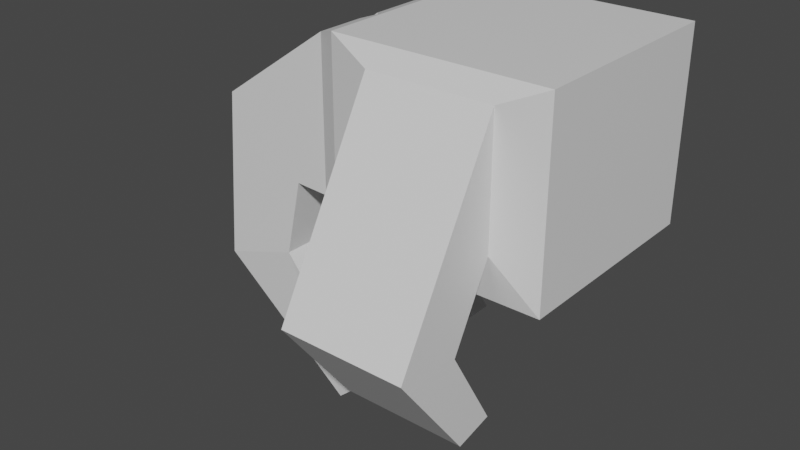 # Source: hand.blend  (saved by Blender 2.93.20; exported with 4.5.12 LTS)
import bpy
from mathutils import Matrix  # noqa: F401  (used for matrix-valued properties, if any)

bpy.ops.wm.read_factory_settings(use_empty=True)
scene = bpy.context.scene
scene.name = 'Scene'

# ---- collections
col_collection = bpy.data.collections.new('Collection'); scene.collection.children.link(col_collection)

# ---- materials (node trees are filled in below, after node groups)
mat_material = bpy.data.materials.new('Material')
mat_material.alpha_threshold = 0.0
mat_material.use_transparent_shadow = False
mat_material.line_color = (0.0, 0.0, 0.0, 1.0)

# ---- material node trees
mat_material.use_nodes = True; mat_material.node_tree.nodes.clear()
_N = mat_material.node_tree.nodes; _L = mat_material.node_tree.links
n0 = _N.new('ShaderNodeOutputMaterial'); n0.name = 'Material Output'; n0.location = (300, 300)
n1 = _N.new('ShaderNodeBsdfPrincipled'); n1.name = 'Principled BSDF'; n1.location = (10, 300)
n1.distribution = 'GGX'
n1.subsurface_method = 'BURLEY'
n1.inputs[2].default_value = 0.4
n1.inputs[3].default_value = 1.45
n1.inputs[27].default_value = (0.0, 0.0, 0.0, 1.0)
n1.inputs[28].default_value = 1.0
_L.new(n1.outputs[0], n0.inputs[0])
n0.is_active_output = True

# ---- world
world_world = bpy.data.worlds.new('World'); scene.world = world_world
world_world.use_nodes = True; world_world.node_tree.nodes.clear()
_N = world_world.node_tree.nodes; _L = world_world.node_tree.links
n0 = _N.new('ShaderNodeOutputWorld'); n0.name = 'World Output'; n0.location = (300, 300)
n1 = _N.new('ShaderNodeBackground'); n1.name = 'Background'; n1.location = (10, 300)
n1.inputs[0].default_value = (0.05088, 0.05088, 0.05088, 1.0)
_L.new(n1.outputs[0], n0.inputs[0])
n0.is_active_output = True
world_world.color = (0.05088, 0.05088, 0.05088)
world_world.use_sun_shadow = False
world_world.sun_shadow_jitter_overblur = 0.0

# ---- meshes
me_cube = bpy.data.meshes.new('Cube')
me_cube.from_pydata([(1.0, 1.0, 0.7717), (1.0, 1.0, -1.0), (1.0, -1.0, 0.7717), (1.0, -1.0, -1.0), (-1.0, 1.0, 0.7717), (-1.0, 1.0, -1.0), (-1.0, -1.0, 0.7717), (-1.0, -1.0, -1.0), (-1.0, 1.0, -1.0), (-1.0, -1.0, -1.0), (-1.0, -1.0, 0.7717), (-1.0, 1.0, 0.7717), (-1.0, 1.0, -1.0), (-1.0, -1.0, -1.0), (-1.0, -1.0, 0.7717), (-1.0, 1.0, 0.7717), (-1.0, 0.2972, -1.0), (-1.0, 0.2972, 0.7717), (-1.0, -0.3527, -1.0), (-1.0, -0.3527, 0.7717), (-1.202, -0.4483, -0.7047), (-1.202, -0.9044, -0.7047), (-1.202, -0.9044, 0.7047), (-1.202, -0.4483, 0.7047), (-1.175, -0.2599, 0.7144), (-1.175, 0.2044, 0.7144), (-1.175, 0.2044, -0.7144), (-1.175, -0.2599, -0.7144), (-1.148, 0.8947, 0.7003), (-1.148, 0.8947, -0.7003), (-1.148, 0.4025, 0.7003), (-1.148, 0.4025, -0.7003), (-1.523, -0.4483, -0.6883), (-1.523, -0.9044, -0.6883), (-2.285, -0.9044, -0.04642), (-2.285, -0.4483, -0.04642), (-2.206, -0.2599, -0.03668), (-2.206, 0.2044, -0.03668), (-1.444, 0.2044, -0.6981), (-1.444, -0.2599, -0.6981), (-2.231, 0.8947, -0.05078), (-1.469, 0.8947, -0.684), (-2.231, 0.4025, -0.05078), (-1.469, 0.4025, -0.684), (-1.651, -0.4798, -1.391), (-1.651, -0.936, -1.391), (-2.412, -0.9044, -1.652), (-2.412, -0.4483, -1.652), (-2.333, -0.2599, -1.642), (-2.333, 0.2044, -1.642), (-1.572, 0.1728, -1.401), (-1.572, -0.2915, -1.401), (-2.357, 0.8947, -1.656), (-1.596, 0.8632, -1.387), (-2.357, 0.4025, -1.656), (-1.596, 0.3709, -1.387), (-0.8114, -0.4798, -2.438), (-0.8114, -0.936, -2.438), (-1.104, -0.9044, -2.698), (-1.104, -0.4483, -2.698), (-1.024, -0.2599, -2.688), (-1.024, 0.2044, -2.688), (-0.7323, 0.1728, -2.448), (-0.7323, -0.2915, -2.448), (-1.049, 0.8947, -2.702), (-0.7568, 0.8632, -2.434), (-1.049, 0.4025, -2.702), (-0.7568, 0.3709, -2.434), (-0.5842, -1.086, -0.5842), (-0.5842, -1.086, 0.5842), (0.5842, -1.086, 0.5842), (0.5842, -1.086, -0.5842), (-0.5842, -1.462, -1.284), (-0.5842, -2.076, -1.203), (0.5842, -2.076, -1.203), (0.5842, -1.462, -1.284), (-0.5842, -1.006, -2.061), (-0.5842, -1.361, -2.144), (0.5842, -1.361, -2.144), (0.5842, -1.006, -2.061)], [], [(0, 4, 6, 2), (6, 7, 68, 69), (5, 7, 9, 8), (5, 1, 3, 7), (1, 0, 2, 3), (5, 4, 0, 1), (11, 8, 12, 15), (6, 4, 11, 10), (4, 5, 8, 11), (7, 6, 10, 9), (15, 12, 29, 28), (8, 9, 13, 18, 16, 12), (10, 11, 15, 17, 19, 14), (9, 10, 14, 13), (18, 19, 24, 27), (19, 18, 20, 23), (23, 20, 32, 35), (18, 13, 21, 20), (13, 14, 22, 21), (14, 19, 23, 22), (26, 27, 39, 38), (16, 18, 27, 26), (19, 17, 25, 24), (17, 16, 26, 25), (31, 30, 42, 43), (17, 15, 28, 30), (16, 17, 30, 31), (12, 16, 31, 29), (37, 38, 50, 49), (21, 22, 34, 33), (22, 23, 35, 34), (20, 21, 33, 32), (34, 35, 47, 46), (24, 25, 37, 36), (27, 24, 36, 39), (25, 26, 38, 37), (43, 42, 54, 55), (30, 28, 40, 42), (29, 31, 43, 41), (28, 29, 41, 40), (50, 51, 63, 62), (54, 52, 64, 66), (46, 47, 59, 58), (40, 41, 53, 52), (35, 32, 44, 47), (38, 39, 51, 50), (42, 40, 52, 54), (32, 33, 45, 44), (39, 36, 48, 51), (41, 43, 55, 53), (33, 34, 46, 45), (36, 37, 49, 48), (57, 58, 59, 56), (63, 60, 61, 62), (67, 66, 64, 65), (47, 44, 56, 59), (53, 55, 67, 65), (44, 45, 57, 56), (51, 48, 60, 63), (48, 49, 61, 60), (55, 54, 66, 67), (45, 46, 58, 57), (52, 53, 65, 64), (49, 50, 62, 61), (68, 71, 75, 72), (7, 3, 71, 68), (2, 6, 69, 70), (3, 2, 70, 71), (75, 74, 78, 79), (71, 70, 74, 75), (70, 69, 73, 74), (69, 68, 72, 73), (79, 78, 77, 76), (74, 73, 77, 78), (73, 72, 76, 77), (72, 75, 79, 76)])
_uv = me_cube.uv_layers.new(name='UVMap')
_uv.uv.foreach_set('vector', [0.625, 0.5, 0.875, 0.5, 0.875, 0.75, 0.625, 0.75, 0.625, 1.0, 0.375, 1.0, 0.375, 1.0, 0.625, 1.0, 0.125, 0.5, 0.125, 0.75, 0.125, 0.75, 0.125, 0.5, 0.125, 0.5, 0.375, 0.5, 0.375, 0.75, 0.125, 0.75, 0.375, 0.5, 0.625, 0.5, 0.625, 0.75, 0.375, 0.75, 0.375, 0.25, 0.625, 0.25, 0.625, 0.5, 0.375, 0.5, 0.625, 0.25, 0.375, 0.25, 0.375, 0.25, 0.625, 0.25, 0.875, 0.75, 0.875, 0.5, 0.875, 0.5, 0.875, 0.75, 0.625, 0.25, 0.375, 0.25, 0.375, 0.25, 0.625, 0.25, 0.375, 1.0, 0.625, 1.0, 0.625, 1.0, 0.375, 1.0, 0.625, 0.25, 0.375, 0.25, 0.375, 0.25, 0.625, 0.25, 0.125, 0.5, 0.125, 0.75, 0.125, 0.75, 0.125, 0.6875, 0.125, 0.625, 0.125, 0.5, 0.875, 0.75, 0.875, 0.5, 0.875, 0.5, 0.875, 0.625, 0.875, 0.6875, 0.875, 0.75, 0.375, 1.0, 0.625, 1.0, 0.625, 1.0, 0.375, 1.0, 0.375, 0.0625, 0.625, 0.0625, 0.625, 0.0625, 0.375, 0.0625, 0.625, 0.0625, 0.375, 0.0625, 0.375, 0.0625, 0.625, 0.0625, 0.625, 0.0625, 0.375, 0.0625, 0.375, 0.0625, 0.625, 0.0625, 0.125, 0.6875, 0.125, 0.75, 0.125, 0.75, 0.125, 0.6875, 0.375, 1.0, 0.625, 1.0, 0.625, 1.0, 0.375, 1.0, 0.875, 0.75, 0.875, 0.6875, 0.875, 0.6875, 0.875, 0.75, 0.125, 0.625, 0.125, 0.6875, 0.125, 0.6875, 0.125, 0.625, 0.125, 0.625, 0.125, 0.6875, 0.125, 0.6875, 0.125, 0.625, 0.875, 0.6875, 0.875, 0.625, 0.875, 0.625, 0.875, 0.6875, 0.625, 0.125, 0.375, 0.125, 0.375, 0.125, 0.625, 0.125, 0.375, 0.125, 0.625, 0.125, 0.625, 0.125, 0.375, 0.125, 0.875, 0.625, 0.875, 0.5, 0.875, 0.5, 0.875, 0.625, 0.375, 0.125, 0.625, 0.125, 0.625, 0.125, 0.375, 0.125, 0.125, 0.5, 0.125, 0.625, 0.125, 0.625, 0.125, 0.5, 0.625, 0.125, 0.375, 0.125, 0.375, 0.125, 0.625, 0.125, 0.375, 1.0, 0.625, 1.0, 0.625, 1.0, 0.375, 1.0, 0.875, 0.75, 0.875, 0.6875, 0.875, 0.6875, 0.875, 0.75, 0.125, 0.6875, 0.125, 0.75, 0.125, 0.75, 0.125, 0.6875, 0.875, 0.75, 0.875, 0.6875, 0.875, 0.6875, 0.875, 0.75, 0.875, 0.6875, 0.875, 0.625, 0.875, 0.625, 0.875, 0.6875, 0.375, 0.0625, 0.625, 0.0625, 0.625, 0.0625, 0.375, 0.0625, 0.625, 0.125, 0.375, 0.125, 0.375, 0.125, 0.625, 0.125, 0.375, 0.125, 0.625, 0.125, 0.625, 0.125, 0.375, 0.125, 0.875, 0.625, 0.875, 0.5, 0.875, 0.5, 0.875, 0.625, 0.125, 0.5, 0.125, 0.625, 0.125, 0.625, 0.125, 0.5, 0.625, 0.25, 0.375, 0.25, 0.375, 0.25, 0.625, 0.25, 0.125, 0.625, 0.125, 0.6875, 0.125, 0.6875, 0.125, 0.625, 0.875, 0.625, 0.875, 0.5, 0.875, 0.5, 0.875, 0.625, 0.875, 0.75, 0.875, 0.6875, 0.875, 0.6875, 0.875, 0.75, 0.625, 0.25, 0.375, 0.25, 0.375, 0.25, 0.625, 0.25, 0.625, 0.0625, 0.375, 0.0625, 0.375, 0.0625, 0.625, 0.0625, 0.125, 0.625, 0.125, 0.6875, 0.125, 0.6875, 0.125, 0.625, 0.875, 0.625, 0.875, 0.5, 0.875, 0.5, 0.875, 0.625, 0.125, 0.6875, 0.125, 0.75, 0.125, 0.75, 0.125, 0.6875, 0.375, 0.0625, 0.625, 0.0625, 0.625, 0.0625, 0.375, 0.0625, 0.125, 0.5, 0.125, 0.625, 0.125, 0.625, 0.125, 0.5, 0.375, 1.0, 0.625, 1.0, 0.625, 1.0, 0.375, 1.0, 0.875, 0.6875, 0.875, 0.625, 0.875, 0.625, 0.875, 0.6875, 0.375, 0.0, 0.625, 0.0, 0.625, 0.0625, 0.375, 0.0625, 0.375, 0.0625, 0.625, 0.0625, 0.625, 0.125, 0.375, 0.125, 0.375, 0.125, 0.625, 0.125, 0.625, 0.25, 0.375, 0.25, 0.625, 0.0625, 0.375, 0.0625, 0.375, 0.0625, 0.625, 0.0625, 0.125, 0.5, 0.125, 0.625, 0.125, 0.625, 0.125, 0.5, 0.125, 0.6875, 0.125, 0.75, 0.125, 0.75, 0.125, 0.6875, 0.375, 0.0625, 0.625, 0.0625, 0.625, 0.0625, 0.375, 0.0625, 0.875, 0.6875, 0.875, 0.625, 0.875, 0.625, 0.875, 0.6875, 0.375, 0.125, 0.625, 0.125, 0.625, 0.125, 0.375, 0.125, 0.375, 1.0, 0.625, 1.0, 0.625, 1.0, 0.375, 1.0, 0.625, 0.25, 0.375, 0.25, 0.375, 0.25, 0.625, 0.25, 0.625, 0.125, 0.375, 0.125, 0.375, 0.125, 0.625, 0.125, 0.125, 0.75, 0.375, 0.75, 0.375, 0.75, 0.125, 0.75, 0.125, 0.75, 0.375, 0.75, 0.375, 0.75, 0.125, 0.75, 0.625, 0.75, 0.875, 0.75, 0.875, 0.75, 0.625, 0.75, 0.375, 0.75, 0.625, 0.75, 0.625, 0.75, 0.375, 0.75, 0.375, 0.75, 0.625, 0.75, 0.625, 0.75, 0.375, 0.75, 0.375, 0.75, 0.625, 0.75, 0.625, 0.75, 0.375, 0.75, 0.625, 0.75, 0.875, 0.75, 0.875, 0.75, 0.625, 0.75, 0.625, 1.0, 0.375, 1.0, 0.375, 1.0, 0.625, 1.0, 0.375, 0.75, 0.625, 0.75, 0.625, 1.0, 0.375, 1.0, 0.625, 0.75, 0.875, 0.75, 0.875, 0.75, 0.625, 0.75, 0.625, 1.0, 0.375, 1.0, 0.375, 1.0, 0.625, 1.0, 0.125, 0.75, 0.375, 0.75, 0.375, 0.75, 0.125, 0.75])
me_cube.materials.append(mat_material)
me_cube.use_remesh_preserve_volume = False
me_cube.use_remesh_preserve_attributes = False
me_cube.use_mirror_vertex_groups = False
me_cube.update()

# ---- objects
ob_cube = bpy.data.objects.new('Cube', me_cube)

# ---- transforms, parenting, visibility, modifiers, constraints
ob_cube.location = (0.0, 0.0, 0.0)
ob_cube.lock_rotations_4d = False
ob_cube.empty_display_type = 'ARROWS'
ob_cube.lineart.crease_threshold = 0.0

# ---- collection membership
col_collection.objects.link(ob_cube)

# ---- scene / render settings (as saved in the file)
scene.frame_start = 1; scene.frame_end = 250; scene.frame_set(1)
scene.render.engine = 'BLENDER_EEVEE_NEXT'
scene.cycles.use_denoising = False
scene.cycles.samples = 128
scene.cycles.sampling_pattern = 'TABULATED_SOBOL'
scene.cycles.use_adaptive_sampling = False
scene.cycles.use_light_tree = False
scene.view_settings.view_transform = 'Filmic'
bpy.context.view_layer.update()

# ---- added for rendering (the .blend has no active camera and no usable light): camera, sun
cam_auto = bpy.data.cameras.new('AutoCamera')
cam_auto.lens = 50.0
cam_auto.sensor_width = 36.0
cam_auto.clip_end = 1000.0
ob_auto_camera = bpy.data.objects.new('AutoCamera', cam_auto)
scene.collection.objects.link(ob_auto_camera)
ob_auto_camera.location = (4.62306, -6.93293, 3.29786)
ob_auto_camera.rotation_euler = (1.09748, -7.21219e-08, 0.694738)
scene.camera = ob_auto_camera
light_auto_sun = bpy.data.lights.new('AutoSun', 'SUN')
light_auto_sun.energy = 3.0
light_auto_sun.angle = 0.0523599
ob_auto_sun = bpy.data.objects.new('AutoSun', light_auto_sun)
scene.collection.objects.link(ob_auto_sun)
ob_auto_sun.rotation_euler = (0.872665, 0.174533, 0.523599)
bpy.context.view_layer.update()
